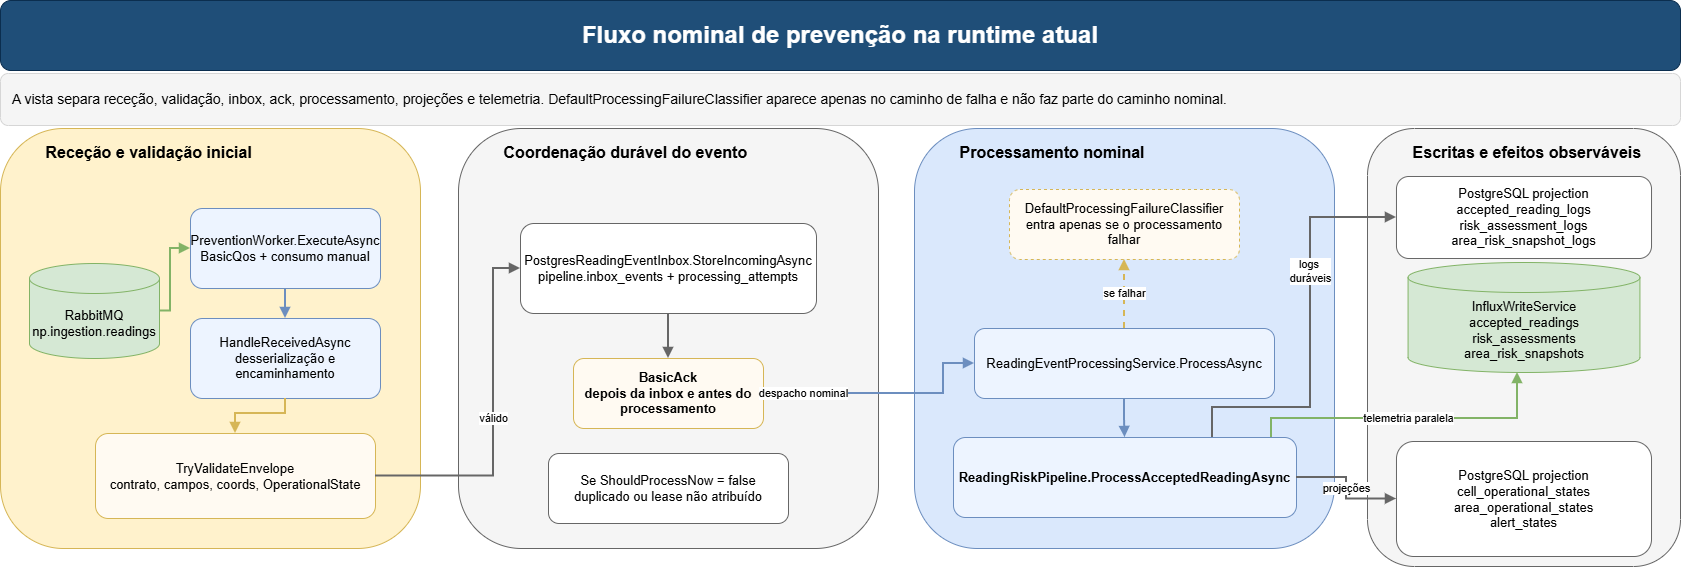

The diagram above was exported from draw.io. Its source (the exported page's mxGraphModel, read from the mxfile embedded in the PNG):
<mxGraphModel dx="1884" dy="819" grid="0" gridSize="10" guides="1" tooltips="1" connect="1" arrows="1" fold="1" page="0" pageScale="1" pageWidth="1800" pageHeight="1000" math="0" shadow="0">
  <root>
    <mxCell id="0" />
    <mxCell id="1" parent="0" />
    <mxCell id="2" parent="1" style="rounded=1;whiteSpace=wrap;html=1;fillColor=#1f4e78;strokeColor=#0b2e4f;fontColor=#ffffff;fontSize=24;fontStyle=1;" value="Fluxo nominal de prevenção na runtime atual" vertex="1">
      <mxGeometry height="70" width="1680" x="60" y="97" as="geometry" />
    </mxCell>
    <mxCell id="3" parent="1" style="rounded=1;whiteSpace=wrap;html=1;fillColor=#f5f5f5;strokeColor=#d6d6d6;fontSize=14;align=left;spacingLeft=10;spacingRight=10;" value="A vista separa receção, validação, inbox, ack, processamento, projeções e telemetria. DefaultProcessingFailureClassifier aparece apenas no caminho de falha e não faz parte do caminho nominal." vertex="1">
      <mxGeometry height="52" width="1680" x="60" y="170" as="geometry" />
    </mxCell>
    <mxCell id="10" parent="1" style="rounded=1;whiteSpace=wrap;html=1;fillColor=#fff2cc;strokeColor=#d6b656;fontStyle=1;fontSize=16;align=left;verticalAlign=top;spacingTop=8;spacingLeft=8;" value="&lt;span style=&quot;white-space: pre;&quot;&gt;&#09;&lt;/span&gt;Receção e validação inicial" vertex="1">
      <mxGeometry height="420" width="420" x="60" y="225" as="geometry" />
    </mxCell>
    <mxCell id="11" parent="10" style="shape=cylinder3;whiteSpace=wrap;html=1;boundedLbl=1;fillColor=#d5e8d4;strokeColor=#82b366;fontSize=13;" value="RabbitMQ&#10;np.ingestion.readings" vertex="1">
      <mxGeometry height="95" width="130" x="29" y="135" as="geometry" />
    </mxCell>
    <mxCell id="12" parent="10" style="rounded=1;whiteSpace=wrap;html=1;fillColor=#edf4ff;strokeColor=#6c8ebf;fontSize=13;" value="PreventionWorker.ExecuteAsync&#10;BasicQos + consumo manual" vertex="1">
      <mxGeometry height="80" width="190" x="190" y="80" as="geometry" />
    </mxCell>
    <mxCell id="13" parent="10" style="rounded=1;whiteSpace=wrap;html=1;fillColor=#edf4ff;strokeColor=#6c8ebf;fontSize=13;" value="HandleReceivedAsync&#10;desserialização e encaminhamento" vertex="1">
      <mxGeometry height="80" width="190" x="190" y="190" as="geometry" />
    </mxCell>
    <mxCell id="14" parent="10" style="rounded=1;whiteSpace=wrap;html=1;fillColor=#fffaf2;strokeColor=#d6b656;fontSize=13;" value="TryValidateEnvelope&#10;contrato, campos, coords, OperationalState" vertex="1">
      <mxGeometry height="85" width="280" x="95" y="305" as="geometry" />
    </mxCell>
    <mxCell id="20" parent="1" style="rounded=1;whiteSpace=wrap;html=1;fillColor=#f5f5f5;strokeColor=#666666;fontStyle=1;fontSize=16;align=left;verticalAlign=top;spacingTop=8;spacingLeft=8;" value="&lt;span style=&quot;white-space: pre;&quot;&gt;&#09;&lt;/span&gt;Coordenação durável do evento" vertex="1">
      <mxGeometry height="420" width="420" x="518" y="225" as="geometry" />
    </mxCell>
    <mxCell id="21" parent="20" style="rounded=1;whiteSpace=wrap;html=1;fillColor=#ffffff;strokeColor=#666666;fontSize=13;" value="PostgresReadingEventInbox.StoreIncomingAsync&#10;pipeline.inbox_events + processing_attempts" vertex="1">
      <mxGeometry height="90" width="296" x="62" y="95" as="geometry" />
    </mxCell>
    <mxCell id="22" parent="20" style="rounded=1;whiteSpace=wrap;html=1;fillColor=#fffaf2;strokeColor=#d6b656;fontSize=13;fontStyle=1;" value="BasicAck&#10;depois da inbox e antes do processamento" vertex="1">
      <mxGeometry height="70" width="190" x="115" y="230" as="geometry" />
    </mxCell>
    <mxCell id="23" parent="20" style="rounded=1;whiteSpace=wrap;html=1;fillColor=#ffffff;strokeColor=#666666;fontSize=13;" value="Se ShouldProcessNow = false&#10;duplicado ou lease não atribuído" vertex="1">
      <mxGeometry height="70" width="240" x="90" y="325" as="geometry" />
    </mxCell>
    <mxCell id="30" parent="1" style="rounded=1;whiteSpace=wrap;html=1;fillColor=#dae8fc;strokeColor=#6c8ebf;fontStyle=1;fontSize=16;align=left;verticalAlign=top;spacingTop=8;spacingLeft=8;" value="&lt;span style=&quot;white-space: pre;&quot;&gt;&#09;&lt;/span&gt;Processamento nominal" vertex="1">
      <mxGeometry height="420" width="420" x="974" y="225" as="geometry" />
    </mxCell>
    <mxCell id="31" parent="30" style="rounded=1;whiteSpace=wrap;html=1;fillColor=#edf4ff;strokeColor=#6c8ebf;fontSize=13;" value="ReadingEventProcessingService.ProcessAsync" vertex="1">
      <mxGeometry height="70" width="300" x="60" y="200" as="geometry" />
    </mxCell>
    <mxCell id="32" parent="30" style="rounded=1;whiteSpace=wrap;html=1;fillColor=#edf4ff;strokeColor=#6c8ebf;fontSize=13;fontStyle=1;" value="ReadingRiskPipeline.ProcessAcceptedReadingAsync" vertex="1">
      <mxGeometry height="80" width="343" x="39" y="309" as="geometry" />
    </mxCell>
    <mxCell id="33" parent="30" style="rounded=1;whiteSpace=wrap;html=1;fillColor=#fffaf2;strokeColor=#d6b656;fontSize=13;dashed=1;" value="DefaultProcessingFailureClassifier&#10;entra apenas se o processamento falhar" vertex="1">
      <mxGeometry height="70" width="230" x="95" y="61" as="geometry" />
    </mxCell>
    <mxCell id="40" parent="1" style="rounded=1;whiteSpace=wrap;html=1;fillColor=#f5f5f5;strokeColor=#666666;fontStyle=1;fontSize=16;align=left;verticalAlign=top;spacingTop=8;spacingLeft=8;" value="&lt;span style=&quot;white-space: pre;&quot;&gt;&#09;&lt;/span&gt;Escritas e efeitos observáveis" vertex="1">
      <mxGeometry height="438" width="313" x="1427" y="225" as="geometry" />
    </mxCell>
    <mxCell id="41" parent="40" style="rounded=1;whiteSpace=wrap;html=1;fillColor=#ffffff;strokeColor=#666666;fontSize=13;" value="PostgreSQL projection&#10;accepted_reading_logs&#10;risk_assessment_logs&#10;area_risk_snapshot_logs" vertex="1">
      <mxGeometry height="82" width="255.04" x="28.98" y="48" as="geometry" />
    </mxCell>
    <mxCell id="43" parent="40" style="shape=cylinder3;whiteSpace=wrap;html=1;boundedLbl=1;fillColor=#d5e8d4;strokeColor=#82b366;fontSize=13;" value="InfluxWriteService&#10;accepted_readings&#10;risk_assessments&#10;area_risk_snapshots" vertex="1">
      <mxGeometry height="110" width="231.85185185185182" x="40.57407407407407" y="134" as="geometry" />
    </mxCell>
    <mxCell id="42" parent="40" style="rounded=1;whiteSpace=wrap;html=1;fillColor=#ffffff;strokeColor=#666666;fontSize=13;" value="PostgreSQL projection&#10;cell_operational_states&#10;area_operational_states&#10;alert_states" vertex="1">
      <mxGeometry height="115" width="255.037037037037" x="28.981481481481506" y="313" as="geometry" />
    </mxCell>
    <mxCell id="50" edge="1" parent="1" source="11" style="edgeStyle=orthogonalEdgeStyle;rounded=0;orthogonalLoop=1;jettySize=auto;html=1;endArrow=block;strokeColor=#82b366;strokeWidth=2;" target="12" value="">
      <mxGeometry relative="1" as="geometry">
        <Array as="points">
          <mxPoint x="230" y="408" />
          <mxPoint x="230" y="345" />
        </Array>
      </mxGeometry>
    </mxCell>
    <mxCell id="51" edge="1" parent="1" source="12" style="edgeStyle=orthogonalEdgeStyle;rounded=0;orthogonalLoop=1;jettySize=auto;html=1;endArrow=block;strokeColor=#6c8ebf;strokeWidth=2;" target="13" value="">
      <mxGeometry relative="1" as="geometry" />
    </mxCell>
    <mxCell id="52" edge="1" parent="1" source="13" style="edgeStyle=orthogonalEdgeStyle;rounded=0;orthogonalLoop=1;jettySize=auto;html=1;endArrow=block;strokeColor=#d6b656;strokeWidth=2;" target="14" value="">
      <mxGeometry relative="1" as="geometry">
        <Array as="points">
          <mxPoint x="345" y="510" />
          <mxPoint x="295" y="510" />
        </Array>
      </mxGeometry>
    </mxCell>
    <mxCell id="53" edge="1" parent="1" source="14" style="edgeStyle=orthogonalEdgeStyle;rounded=0;orthogonalLoop=1;jettySize=auto;html=1;endArrow=block;strokeColor=#666666;strokeWidth=2;" target="21" value="válido">
      <mxGeometry relative="1" as="geometry">
        <Array as="points">
          <mxPoint x="553" y="573" />
          <mxPoint x="553" y="365" />
        </Array>
      </mxGeometry>
    </mxCell>
    <mxCell id="54" edge="1" parent="1" source="21" style="edgeStyle=orthogonalEdgeStyle;rounded=0;orthogonalLoop=1;jettySize=auto;html=1;endArrow=block;strokeColor=#666666;strokeWidth=2;" target="22" value="">
      <mxGeometry relative="1" as="geometry" />
    </mxCell>
    <mxCell id="55" edge="1" parent="1" source="22" style="edgeStyle=orthogonalEdgeStyle;rounded=0;orthogonalLoop=1;jettySize=auto;html=1;endArrow=block;strokeColor=#6c8ebf;strokeWidth=2;" target="31" value="despacho nominal">
      <mxGeometry relative="1" x="-0.6685" as="geometry">
        <mxPoint as="offset" />
        <Array as="points">
          <mxPoint x="1003" y="490" />
          <mxPoint x="1003" y="460" />
        </Array>
      </mxGeometry>
    </mxCell>
    <mxCell id="56" edge="1" parent="1" source="31" style="edgeStyle=orthogonalEdgeStyle;rounded=0;orthogonalLoop=1;jettySize=auto;html=1;endArrow=block;strokeColor=#6c8ebf;strokeWidth=2;" target="32" value="">
      <mxGeometry relative="1" as="geometry" />
    </mxCell>
    <mxCell id="57" edge="1" parent="1" source="31" style="edgeStyle=orthogonalEdgeStyle;rounded=0;orthogonalLoop=1;jettySize=auto;html=1;endArrow=block;strokeColor=#d6b656;strokeWidth=2;dashed=1;" target="33" value="se falhar">
      <mxGeometry relative="1" as="geometry" />
    </mxCell>
    <mxCell id="58" edge="1" parent="1" source="32" style="edgeStyle=orthogonalEdgeStyle;rounded=0;orthogonalLoop=1;jettySize=auto;html=1;endArrow=block;strokeColor=#666666;strokeWidth=2;" target="41" value="logs&amp;nbsp;&lt;div&gt;duráveis&lt;/div&gt;">
      <mxGeometry relative="1" x="0.3071" as="geometry">
        <mxPoint as="offset" />
        <Array as="points">
          <mxPoint x="1272" y="504" />
          <mxPoint x="1370" y="504" />
          <mxPoint x="1370" y="314" />
        </Array>
      </mxGeometry>
    </mxCell>
    <mxCell id="59" edge="1" parent="1" source="32" style="edgeStyle=orthogonalEdgeStyle;rounded=0;orthogonalLoop=1;jettySize=auto;html=1;endArrow=block;strokeColor=#666666;strokeWidth=2;" target="42" value="projeções">
      <mxGeometry relative="1" as="geometry" />
    </mxCell>
    <mxCell id="60" edge="1" parent="1" source="32" style="edgeStyle=orthogonalEdgeStyle;rounded=0;orthogonalLoop=1;jettySize=auto;html=1;endArrow=block;strokeColor=#82b366;strokeWidth=2;" target="43" value="telemetria paralela">
      <mxGeometry relative="1" as="geometry">
        <Array as="points">
          <mxPoint x="1331" y="515" />
          <mxPoint x="1577" y="515" />
        </Array>
      </mxGeometry>
    </mxCell>
  </root>
</mxGraphModel>